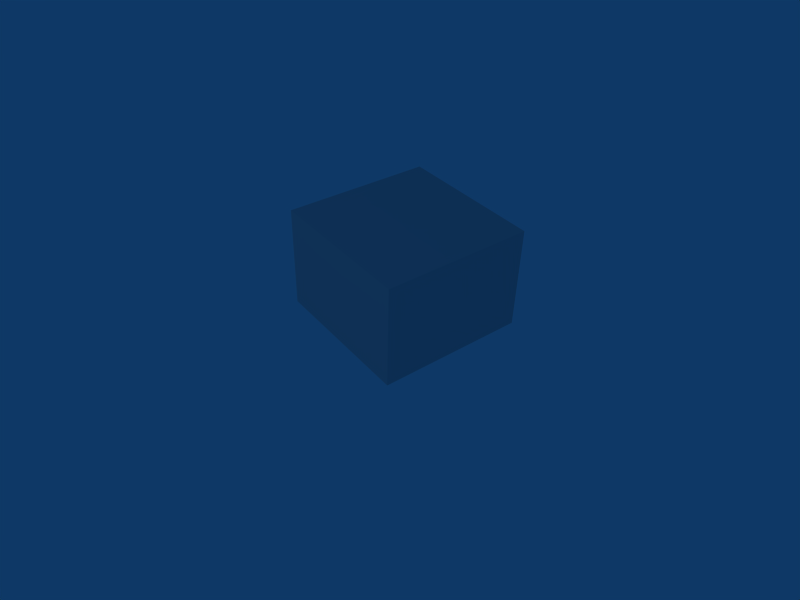# Source: box.blend  (saved by Blender 2.32.0; exported with 4.5.12 LTS)
import bpy
from mathutils import Matrix  # noqa: F401  (used for matrix-valued properties, if any)

bpy.ops.wm.read_factory_settings(use_empty=True)
scene = bpy.context.scene
scene.name = 'Scene'

# ---- collections
col_collection_1 = bpy.data.collections.new('Collection 1'); scene.collection.children.link(col_collection_1)

# ---- world
world_world = bpy.data.worlds.new('World'); scene.world = world_world
world_world.color = (0.05656, 0.2208, 0.4)
world_world.use_sun_shadow = False
world_world.sun_shadow_jitter_overblur = 0.0
world_world.cycles.sampling_method = 'MANUAL'
world_world.cycles.sample_map_resolution = 256

# ---- cameras
cam_camera = bpy.data.cameras.new('Camera')
cam_camera.passepartout_alpha = 0.2
cam_camera.clip_end = 100.0
cam_camera.lens = 35.0
cam_camera.ortho_scale = 7.314
cam_camera.show_passepartout = False
cam_camera.show_safe_areas = True
cam_camera.dof.focus_distance = 0.0
cam_camera.dof.aperture_fstop = 128.0

# ---- lights
light_spot = bpy.data.lights.new('Spot', 'POINT')
light_spot.transmission_factor = 0.0
light_spot.cutoff_distance = 30.0
light_spot.energy = 100.0
light_spot.shadow_buffer_clip_start = 8.0
light_spot.shadow_soft_size = 1.0
light_spot.shadow_maximum_resolution = 0.006
light_spot.use_absolute_resolution = True
light_spot.cycles.use_multiple_importance_sampling = False

# ---- meshes
me_cube = bpy.data.meshes.new('Cube')
me_cube.from_pydata([(1.0, 1.0, -0.3882), (1.0, -1.0, -0.3882), (-1.0, -1.0, -0.3882), (-1.0, 1.0, -0.3882), (1.0, 1.0, 1.0), (1.0, -1.0, 1.0), (-1.0, -1.0, 1.0), (-1.0, 1.0, 1.0)], [], [(0, 1, 2, 3), (4, 7, 6, 5), (0, 4, 5, 1), (1, 5, 6, 2), (2, 6, 7, 3), (4, 0, 3, 7)])
_uv = me_cube.uv_layers.new(name='UVMap')
_uv.uv.foreach_set('vector', [0.0, 1.0, 0.03906, 0.4219, 0.4297, 0.4766, 0.4297, 0.9688, 0.5234, 0.3438, 0.5703, 0.04688, 0.9844, 0.03906, 0.9766, 0.3438, 0.07031, 0.6406, 0.5469, 0.5469, 0.5703, 0.8516, 0.1562, 0.9609, 0.08594, 0.6172, 0.5469, 0.4375, 0.5469, 0.7969, 0.125, 0.9062, 0.03125, 0.5234, 0.5391, 0.4844, 0.5391, 0.7734, 0.1875, 0.9766, 0.5469, 0.5391, 0.1016, 0.5703, 0.125, 0.8672, 0.5312, 0.8672])
_ca = me_cube.color_attributes.new('Col', 'BYTE_COLOR', 'CORNER')
_ca.data.foreach_set('color', [1.0, 1.0, 1.0, 1.0, 1.0, 1.0, 1.0, 1.0, 1.0, 1.0, 1.0, 1.0, 1.0, 1.0, 1.0, 1.0, 1.0, 1.0, 1.0, 1.0, 1.0, 1.0, 1.0, 1.0, 1.0, 1.0, 1.0, 1.0, 1.0, 1.0, 1.0, 1.0, 1.0, 1.0, 1.0, 1.0, 1.0, 1.0, 1.0, 1.0, 1.0, 1.0, 1.0, 1.0, 1.0, 1.0, 1.0, 1.0, 1.0, 1.0, 1.0, 1.0, 1.0, 1.0, 1.0, 1.0, 1.0, 1.0, 1.0, 1.0, 1.0, 1.0, 1.0, 1.0, 1.0, 1.0, 1.0, 1.0, 1.0, 1.0, 1.0, 1.0, 1.0, 1.0, 1.0, 1.0, 1.0, 1.0, 1.0, 1.0, 1.0, 1.0, 1.0, 1.0, 1.0, 1.0, 1.0, 1.0, 1.0, 1.0, 1.0, 1.0, 1.0, 1.0, 1.0, 1.0])
me_cube.use_remesh_preserve_volume = False
me_cube.use_remesh_preserve_attributes = False
me_cube.use_mirror_vertex_groups = False
me_cube.update()

# ---- objects
ob_cube = bpy.data.objects.new('Cube', me_cube)
ob_lamp = bpy.data.objects.new('Lamp', light_spot)
ob_camera = bpy.data.objects.new('Camera', cam_camera)

# ---- transforms, parenting, visibility, modifiers, constraints
ob_cube.location = (0.0, 0.0, 0.0)
ob_cube.lock_rotations_4d = False
ob_cube.empty_display_type = 'ARROWS'
ob_cube.color = (0.0, 0.0, 0.0, 1.0)
ob_cube.lineart.crease_threshold = 0.0
ob_lamp.location = (-9.524e-16, -10.0, 7.0)
ob_lamp.rotation_euler = (0.8296, 9.588e-09, -2.436e-09)
ob_lamp.lock_rotations_4d = False
ob_lamp.empty_display_type = 'ARROWS'
ob_lamp.color = (0.0, 0.0, 0.0, 0.0)
ob_lamp.lineart.crease_threshold = 0.0
ob_camera.location = (6.283, -5.0, 5.867)
ob_camera.rotation_euler = (0.9238, -0.02162, 0.9207)
ob_camera.lock_rotations_4d = False
ob_camera.empty_display_type = 'ARROWS'
ob_camera.color = (0.0, 0.0, 0.0, 0.0)
ob_camera.display_type = 'WIRE'
ob_camera.lineart.crease_threshold = 0.0

# ---- collection membership
col_collection_1.objects.link(ob_cube)
col_collection_1.objects.link(ob_lamp)
col_collection_1.objects.link(ob_camera)

# ---- scene / render settings (as saved in the file)
scene.camera = ob_camera
scene.frame_start = 1; scene.frame_end = 250; scene.frame_set(1)
scene.render.engine = 'BLENDER_EEVEE_NEXT'
scene.render.image_settings.file_format = 'JPEG'
scene.render.image_settings.color_mode = 'RGB'
scene.render.image_settings.compression = 90
scene.render.resolution_x = 640
scene.render.resolution_y = 480
scene.render.resolution_percentage = 50
scene.render.pixel_aspect_x = 100.0
scene.render.pixel_aspect_y = 100.0
scene.render.fps = 25
scene.render.dither_intensity = 0.0
scene.render.use_compositing = False
scene.render.use_sequencer = False
scene.render.bake_bias = 0.0
scene.render.use_stamp_time = False
scene.render.use_stamp_date = False
scene.render.use_stamp_frame = False
scene.render.use_stamp_camera = False
scene.render.use_stamp_scene = False
scene.render.use_stamp_filename = False
scene.render.use_stamp_render_time = False
scene.render.stamp_font_size = 0
scene.cycles.use_denoising = False
scene.cycles.samples = 10
scene.cycles.sampling_pattern = 'TABULATED_SOBOL'
scene.cycles.light_sampling_threshold = 0.0
scene.cycles.use_adaptive_sampling = False
scene.cycles.use_light_tree = False
scene.cycles.blur_glossy = 0.0
scene.cycles.volume_bounces = 1
scene.cycles.pixel_filter_type = 'GAUSSIAN'
scene.cycles.sample_clamp_indirect = 0.0
scene.view_settings.view_transform = 'Raw'
bpy.context.view_layer.update()
